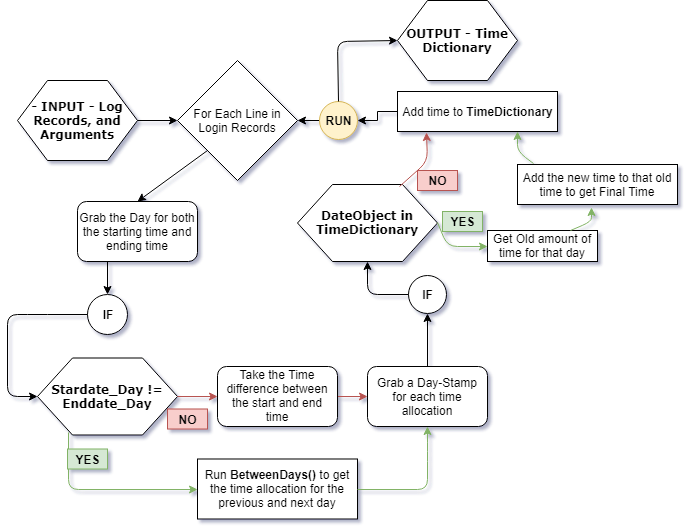

The diagram above was exported from draw.io. Its source (the exported page's mxGraphModel, read from the mxfile embedded in the PNG):
<mxGraphModel dx="1010" dy="510" grid="1" gridSize="10" guides="1" tooltips="1" connect="1" arrows="1" fold="1" page="1" pageScale="1" pageWidth="1100" pageHeight="850" background="#ffffff" math="0" shadow="0">
  <root>
    <mxCell id="0" />
    <mxCell id="1" parent="0" />
    <mxCell id="17ea667e15c223fc-1" value="- INPUT - Log Records, and Arguments&lt;br&gt;" style="shape=hexagon;perimeter=hexagonPerimeter;whiteSpace=wrap;html=1;rounded=0;shadow=0;labelBackgroundColor=none;strokeColor=#000000;strokeWidth=1;fillColor=#ffffff;fontFamily=Verdana;fontSize=12;fontColor=#000000;align=center;fontStyle=1" parent="1" vertex="1">
      <mxGeometry x="30" y="89" width="120" height="80" as="geometry" />
    </mxCell>
    <mxCell id="_BRbhqo3mPHj5snfFBLH-45" value="For Each Line in Login Records" style="rhombus;whiteSpace=wrap;html=1;" vertex="1" parent="1">
      <mxGeometry x="190" y="69" width="120" height="120" as="geometry" />
    </mxCell>
    <mxCell id="_BRbhqo3mPHj5snfFBLH-46" value="" style="endArrow=classic;html=1;exitX=1;exitY=0.5;exitDx=0;exitDy=0;entryX=0;entryY=0.5;entryDx=0;entryDy=0;" edge="1" parent="1" source="17ea667e15c223fc-1" target="_BRbhqo3mPHj5snfFBLH-45">
      <mxGeometry width="50" height="50" relative="1" as="geometry">
        <mxPoint x="200" y="210" as="sourcePoint" />
        <mxPoint x="250" y="160" as="targetPoint" />
      </mxGeometry>
    </mxCell>
    <mxCell id="_BRbhqo3mPHj5snfFBLH-47" value="" style="endArrow=classic;html=1;exitX=0;exitY=1;exitDx=0;exitDy=0;entryX=0.5;entryY=0;entryDx=0;entryDy=0;" edge="1" parent="1" source="_BRbhqo3mPHj5snfFBLH-45" target="_BRbhqo3mPHj5snfFBLH-48">
      <mxGeometry width="50" height="50" relative="1" as="geometry">
        <mxPoint x="200" y="270" as="sourcePoint" />
        <mxPoint x="160" y="210" as="targetPoint" />
      </mxGeometry>
    </mxCell>
    <mxCell id="_BRbhqo3mPHj5snfFBLH-48" value="&lt;span style=&quot;font-weight: normal&quot;&gt;Grab the Day for both the starting time and ending time&lt;/span&gt;" style="rounded=1;whiteSpace=wrap;html=1;fontStyle=1" vertex="1" parent="1">
      <mxGeometry x="90" y="210" width="120" height="60" as="geometry" />
    </mxCell>
    <mxCell id="_BRbhqo3mPHj5snfFBLH-49" value="&lt;b&gt;IF&lt;br&gt;&lt;/b&gt;" style="ellipse;whiteSpace=wrap;html=1;aspect=fixed;" vertex="1" parent="1">
      <mxGeometry x="100" y="302.5" width="40" height="40" as="geometry" />
    </mxCell>
    <mxCell id="_BRbhqo3mPHj5snfFBLH-52" value="Stardate_Day != Enddate_Day&lt;br&gt;" style="shape=hexagon;perimeter=hexagonPerimeter;whiteSpace=wrap;html=1;rounded=0;shadow=0;labelBackgroundColor=none;strokeColor=#000000;strokeWidth=1;fillColor=#ffffff;fontFamily=Verdana;fontSize=12;fontColor=#000000;align=center;fontStyle=1" vertex="1" parent="1">
      <mxGeometry x="50" y="366.5" width="140" height="77" as="geometry" />
    </mxCell>
    <mxCell id="_BRbhqo3mPHj5snfFBLH-53" value="" style="endArrow=classic;html=1;exitX=0;exitY=0.5;exitDx=0;exitDy=0;entryX=0;entryY=0.5;entryDx=0;entryDy=0;" edge="1" parent="1" source="_BRbhqo3mPHj5snfFBLH-49" target="_BRbhqo3mPHj5snfFBLH-52">
      <mxGeometry width="50" height="50" relative="1" as="geometry">
        <mxPoint x="40" y="400" as="sourcePoint" />
        <mxPoint x="90" y="350" as="targetPoint" />
        <Array as="points">
          <mxPoint x="50" y="323" />
          <mxPoint x="20" y="323" />
          <mxPoint x="20" y="405" />
        </Array>
      </mxGeometry>
    </mxCell>
    <mxCell id="_BRbhqo3mPHj5snfFBLH-54" value="" style="endArrow=classic;html=1;exitX=0.25;exitY=1;exitDx=0;exitDy=0;entryX=0.5;entryY=0;entryDx=0;entryDy=0;" edge="1" parent="1" source="_BRbhqo3mPHj5snfFBLH-48" target="_BRbhqo3mPHj5snfFBLH-49">
      <mxGeometry width="50" height="50" relative="1" as="geometry">
        <mxPoint x="150" y="340" as="sourcePoint" />
        <mxPoint x="200" y="290" as="targetPoint" />
      </mxGeometry>
    </mxCell>
    <mxCell id="_BRbhqo3mPHj5snfFBLH-55" value="" style="endArrow=classic;html=1;exitX=0.223;exitY=0.97;exitDx=0;exitDy=0;exitPerimeter=0;entryX=0;entryY=0.5;entryDx=0;entryDy=0;fillColor=#d5e8d4;strokeColor=#82b366;" edge="1" parent="1" source="_BRbhqo3mPHj5snfFBLH-52" target="_BRbhqo3mPHj5snfFBLH-64">
      <mxGeometry width="50" height="50" relative="1" as="geometry">
        <mxPoint x="10" y="590" as="sourcePoint" />
        <mxPoint x="60" y="490" as="targetPoint" />
        <Array as="points">
          <mxPoint x="81" y="498" />
        </Array>
      </mxGeometry>
    </mxCell>
    <mxCell id="_BRbhqo3mPHj5snfFBLH-57" value="&lt;b&gt;YES&lt;/b&gt;" style="text;html=1;strokeColor=#82b366;fillColor=#d5e8d4;align=center;verticalAlign=middle;whiteSpace=wrap;rounded=0;" vertex="1" parent="1">
      <mxGeometry x="80" y="457.5" width="40" height="20" as="geometry" />
    </mxCell>
    <mxCell id="_BRbhqo3mPHj5snfFBLH-59" value="&lt;b&gt;NO&lt;/b&gt;" style="text;html=1;strokeColor=#b85450;fillColor=#f8cecc;align=center;verticalAlign=middle;whiteSpace=wrap;rounded=0;" vertex="1" parent="1">
      <mxGeometry x="180" y="417.5" width="40" height="20" as="geometry" />
    </mxCell>
    <mxCell id="_BRbhqo3mPHj5snfFBLH-60" value="" style="endArrow=classic;html=1;exitX=1;exitY=0.5;exitDx=0;exitDy=0;entryX=0;entryY=0.5;entryDx=0;entryDy=0;fillColor=#f8cecc;strokeColor=#b85450;" edge="1" parent="1" source="_BRbhqo3mPHj5snfFBLH-52" target="_BRbhqo3mPHj5snfFBLH-61">
      <mxGeometry width="50" height="50" relative="1" as="geometry">
        <mxPoint x="200" y="410" as="sourcePoint" />
        <mxPoint x="230" y="405" as="targetPoint" />
      </mxGeometry>
    </mxCell>
    <mxCell id="_BRbhqo3mPHj5snfFBLH-63" value="" style="edgeStyle=orthogonalEdgeStyle;rounded=0;orthogonalLoop=1;jettySize=auto;html=1;fillColor=#f8cecc;strokeColor=#b85450;" edge="1" parent="1" source="_BRbhqo3mPHj5snfFBLH-61" target="_BRbhqo3mPHj5snfFBLH-62">
      <mxGeometry relative="1" as="geometry" />
    </mxCell>
    <mxCell id="_BRbhqo3mPHj5snfFBLH-61" value="&lt;span style=&quot;font-weight: normal&quot;&gt;Take the Time difference between the start and end time&lt;/span&gt;" style="rounded=1;whiteSpace=wrap;html=1;fontStyle=1" vertex="1" parent="1">
      <mxGeometry x="230" y="375" width="120" height="60" as="geometry" />
    </mxCell>
    <mxCell id="_BRbhqo3mPHj5snfFBLH-62" value="&lt;span style=&quot;font-weight: normal&quot;&gt;Grab a Day-Stamp for each time allocation&lt;/span&gt;" style="rounded=1;whiteSpace=wrap;html=1;fontStyle=1" vertex="1" parent="1">
      <mxGeometry x="380" y="375" width="120" height="60" as="geometry" />
    </mxCell>
    <mxCell id="_BRbhqo3mPHj5snfFBLH-64" value="Run &lt;b&gt;BetweenDays()&lt;/b&gt;&amp;nbsp;to get the time allocation for the previous and next day" style="rounded=0;whiteSpace=wrap;html=1;" vertex="1" parent="1">
      <mxGeometry x="210" y="467.5" width="160" height="60" as="geometry" />
    </mxCell>
    <mxCell id="_BRbhqo3mPHj5snfFBLH-68" value="" style="endArrow=classic;html=1;exitX=1;exitY=0.5;exitDx=0;exitDy=0;fillColor=#d5e8d4;strokeColor=#82b366;entryX=0.5;entryY=1;entryDx=0;entryDy=0;" edge="1" parent="1" source="_BRbhqo3mPHj5snfFBLH-64" target="_BRbhqo3mPHj5snfFBLH-62">
      <mxGeometry width="50" height="50" relative="1" as="geometry">
        <mxPoint x="420" y="540" as="sourcePoint" />
        <mxPoint x="520" y="330" as="targetPoint" />
        <Array as="points">
          <mxPoint x="440" y="498" />
          <mxPoint x="440" y="460" />
        </Array>
      </mxGeometry>
    </mxCell>
    <mxCell id="_BRbhqo3mPHj5snfFBLH-71" value="&lt;b&gt;IF&lt;br&gt;&lt;/b&gt;" style="ellipse;whiteSpace=wrap;html=1;aspect=fixed;" vertex="1" parent="1">
      <mxGeometry x="421" y="283.5" width="38" height="38" as="geometry" />
    </mxCell>
    <mxCell id="_BRbhqo3mPHj5snfFBLH-73" value="" style="endArrow=classic;html=1;exitX=0.5;exitY=0;exitDx=0;exitDy=0;entryX=0.5;entryY=1;entryDx=0;entryDy=0;" edge="1" parent="1" source="_BRbhqo3mPHj5snfFBLH-62" target="_BRbhqo3mPHj5snfFBLH-71">
      <mxGeometry width="50" height="50" relative="1" as="geometry">
        <mxPoint x="490" y="370" as="sourcePoint" />
        <mxPoint x="540" y="320" as="targetPoint" />
      </mxGeometry>
    </mxCell>
    <mxCell id="_BRbhqo3mPHj5snfFBLH-74" value="DateObject in TimeDictionary" style="shape=hexagon;perimeter=hexagonPerimeter;whiteSpace=wrap;html=1;rounded=0;shadow=0;labelBackgroundColor=none;strokeColor=#000000;strokeWidth=1;fillColor=#ffffff;fontFamily=Verdana;fontSize=12;fontColor=#000000;align=center;fontStyle=1" vertex="1" parent="1">
      <mxGeometry x="310" y="193" width="140" height="77" as="geometry" />
    </mxCell>
    <mxCell id="_BRbhqo3mPHj5snfFBLH-76" value="" style="endArrow=classic;html=1;exitX=0;exitY=0.5;exitDx=0;exitDy=0;entryX=0.5;entryY=1;entryDx=0;entryDy=0;" edge="1" parent="1" source="_BRbhqo3mPHj5snfFBLH-71" target="_BRbhqo3mPHj5snfFBLH-74">
      <mxGeometry width="50" height="50" relative="1" as="geometry">
        <mxPoint x="450" y="385" as="sourcePoint" />
        <mxPoint x="450" y="332" as="targetPoint" />
        <Array as="points">
          <mxPoint x="380" y="303" />
        </Array>
      </mxGeometry>
    </mxCell>
    <mxCell id="_BRbhqo3mPHj5snfFBLH-77" value="" style="endArrow=classic;html=1;exitX=1;exitY=0.5;exitDx=0;exitDy=0;fillColor=#d5e8d4;strokeColor=#82b366;entryX=0;entryY=0.5;entryDx=0;entryDy=0;" edge="1" parent="1" source="_BRbhqo3mPHj5snfFBLH-74" target="_BRbhqo3mPHj5snfFBLH-81">
      <mxGeometry width="50" height="50" relative="1" as="geometry">
        <mxPoint x="490" y="240" as="sourcePoint" />
        <mxPoint x="510" y="231" as="targetPoint" />
        <Array as="points">
          <mxPoint x="460" y="255" />
        </Array>
      </mxGeometry>
    </mxCell>
    <mxCell id="_BRbhqo3mPHj5snfFBLH-78" value="" style="endArrow=classic;html=1;exitX=0.726;exitY=0.023;exitDx=0;exitDy=0;exitPerimeter=0;fillColor=#f8cecc;strokeColor=#b85450;" edge="1" parent="1" source="_BRbhqo3mPHj5snfFBLH-74">
      <mxGeometry width="50" height="50" relative="1" as="geometry">
        <mxPoint x="430" y="170" as="sourcePoint" />
        <mxPoint x="439" y="141" as="targetPoint" />
        <Array as="points">
          <mxPoint x="440" y="170" />
        </Array>
      </mxGeometry>
    </mxCell>
    <mxCell id="_BRbhqo3mPHj5snfFBLH-79" value="&lt;b&gt;YES&lt;/b&gt;" style="text;html=1;strokeColor=#82b366;fillColor=#d5e8d4;align=center;verticalAlign=middle;whiteSpace=wrap;rounded=0;" vertex="1" parent="1">
      <mxGeometry x="455" y="220" width="40" height="20" as="geometry" />
    </mxCell>
    <mxCell id="_BRbhqo3mPHj5snfFBLH-80" value="&lt;b&gt;NO&lt;/b&gt;" style="text;html=1;strokeColor=#b85450;fillColor=#f8cecc;align=center;verticalAlign=middle;whiteSpace=wrap;rounded=0;" vertex="1" parent="1">
      <mxGeometry x="430" y="179" width="40" height="20" as="geometry" />
    </mxCell>
    <mxCell id="_BRbhqo3mPHj5snfFBLH-81" value="Get Old amount of time for that day" style="rounded=0;whiteSpace=wrap;html=1;" vertex="1" parent="1">
      <mxGeometry x="500" y="239" width="110" height="31" as="geometry" />
    </mxCell>
    <mxCell id="_BRbhqo3mPHj5snfFBLH-82" value="Add the new time to that old time to get Final Time" style="rounded=0;whiteSpace=wrap;html=1;" vertex="1" parent="1">
      <mxGeometry x="530" y="173" width="160" height="40" as="geometry" />
    </mxCell>
    <mxCell id="_BRbhqo3mPHj5snfFBLH-83" value="" style="endArrow=classic;html=1;exitX=0.75;exitY=0;exitDx=0;exitDy=0;entryX=0.46;entryY=1.065;entryDx=0;entryDy=0;entryPerimeter=0;fillColor=#d5e8d4;strokeColor=#82b366;" edge="1" parent="1" source="_BRbhqo3mPHj5snfFBLH-81" target="_BRbhqo3mPHj5snfFBLH-82">
      <mxGeometry width="50" height="50" relative="1" as="geometry">
        <mxPoint x="660" y="310" as="sourcePoint" />
        <mxPoint x="710" y="260" as="targetPoint" />
        <Array as="points">
          <mxPoint x="604" y="230" />
        </Array>
      </mxGeometry>
    </mxCell>
    <mxCell id="_BRbhqo3mPHj5snfFBLH-91" style="edgeStyle=orthogonalEdgeStyle;rounded=0;orthogonalLoop=1;jettySize=auto;html=1;exitX=0;exitY=0.5;exitDx=0;exitDy=0;" edge="1" parent="1" source="_BRbhqo3mPHj5snfFBLH-85" target="_BRbhqo3mPHj5snfFBLH-90">
      <mxGeometry relative="1" as="geometry" />
    </mxCell>
    <mxCell id="_BRbhqo3mPHj5snfFBLH-85" value="Add time to &lt;b&gt;TimeDictionary&lt;/b&gt;" style="rounded=0;whiteSpace=wrap;html=1;" vertex="1" parent="1">
      <mxGeometry x="410" y="100" width="160" height="40" as="geometry" />
    </mxCell>
    <mxCell id="_BRbhqo3mPHj5snfFBLH-87" value="" style="endArrow=classic;html=1;exitX=0.1;exitY=-0.035;exitDx=0;exitDy=0;entryX=0.75;entryY=1;entryDx=0;entryDy=0;fillColor=#d5e8d4;strokeColor=#82b366;exitPerimeter=0;" edge="1" parent="1" source="_BRbhqo3mPHj5snfFBLH-82" target="_BRbhqo3mPHj5snfFBLH-85">
      <mxGeometry width="50" height="50" relative="1" as="geometry">
        <mxPoint x="593" y="249" as="sourcePoint" />
        <mxPoint x="614" y="226" as="targetPoint" />
        <Array as="points">
          <mxPoint x="530" y="160" />
        </Array>
      </mxGeometry>
    </mxCell>
    <mxCell id="_BRbhqo3mPHj5snfFBLH-92" style="edgeStyle=orthogonalEdgeStyle;rounded=0;orthogonalLoop=1;jettySize=auto;html=1;exitX=0;exitY=0.5;exitDx=0;exitDy=0;entryX=1;entryY=0.5;entryDx=0;entryDy=0;" edge="1" parent="1" source="_BRbhqo3mPHj5snfFBLH-90" target="_BRbhqo3mPHj5snfFBLH-45">
      <mxGeometry relative="1" as="geometry" />
    </mxCell>
    <mxCell id="_BRbhqo3mPHj5snfFBLH-90" value="&lt;b&gt;RUN&lt;br&gt;&lt;/b&gt;" style="ellipse;whiteSpace=wrap;html=1;aspect=fixed;fillColor=#fff2cc;strokeColor=#d6b656;" vertex="1" parent="1">
      <mxGeometry x="332" y="110" width="38" height="38" as="geometry" />
    </mxCell>
    <mxCell id="_BRbhqo3mPHj5snfFBLH-93" value="" style="endArrow=classic;html=1;exitX=0.5;exitY=0;exitDx=0;exitDy=0;entryX=0;entryY=0.5;entryDx=0;entryDy=0;" edge="1" parent="1" source="_BRbhqo3mPHj5snfFBLH-90" target="_BRbhqo3mPHj5snfFBLH-94">
      <mxGeometry width="50" height="50" relative="1" as="geometry">
        <mxPoint x="370" y="70" as="sourcePoint" />
        <mxPoint x="420" y="50" as="targetPoint" />
        <Array as="points">
          <mxPoint x="350" y="50" />
        </Array>
      </mxGeometry>
    </mxCell>
    <mxCell id="_BRbhqo3mPHj5snfFBLH-94" value="OUTPUT - Time Dictionary&lt;br&gt;" style="shape=hexagon;perimeter=hexagonPerimeter;whiteSpace=wrap;html=1;rounded=0;shadow=0;labelBackgroundColor=none;strokeColor=#000000;strokeWidth=1;fillColor=#ffffff;fontFamily=Verdana;fontSize=12;fontColor=#000000;align=center;fontStyle=1" vertex="1" parent="1">
      <mxGeometry x="410" y="9" width="120" height="80" as="geometry" />
    </mxCell>
  </root>
</mxGraphModel>